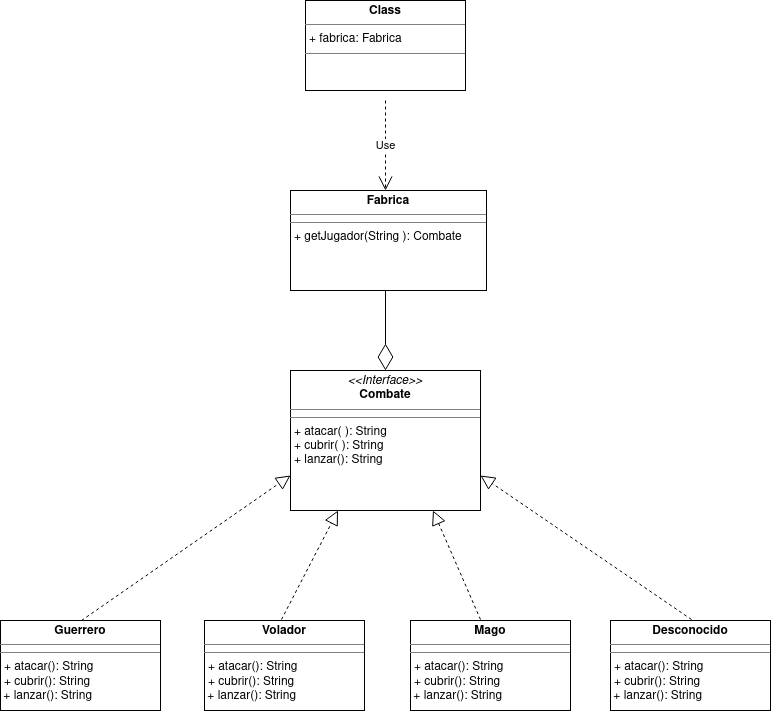

The diagram above was exported from draw.io. Its source (the exported page's mxGraphModel, read from the mxfile embedded in the PNG):
<mxGraphModel dx="1272" dy="641" grid="1" gridSize="10" guides="1" tooltips="1" connect="1" arrows="1" fold="1" page="1" pageScale="1" pageWidth="827" pageHeight="1169" math="0" shadow="0">
  <root>
    <mxCell id="WIyWlLk6GJQsqaUBKTNV-0" />
    <mxCell id="WIyWlLk6GJQsqaUBKTNV-1" parent="WIyWlLk6GJQsqaUBKTNV-0" />
    <mxCell id="kQfxQGlRCti_pjdLsoaf-23" value="&lt;p style=&quot;margin: 0px ; margin-top: 4px ; text-align: center&quot;&gt;&lt;i&gt;&amp;lt;&amp;lt;Interface&amp;gt;&amp;gt;&lt;/i&gt;&lt;br&gt;&lt;b&gt;Combate&lt;/b&gt;&lt;/p&gt;&lt;hr size=&quot;1&quot;&gt;&lt;hr size=&quot;1&quot;&gt;&lt;p style=&quot;margin: 0px ; margin-left: 4px&quot;&gt;+ atacar( ): String&lt;br&gt;+ cubrir( ): String&lt;/p&gt;&lt;p style=&quot;margin: 0px ; margin-left: 4px&quot;&gt;+ lanzar(): String&lt;br&gt;&lt;/p&gt;" style="verticalAlign=top;align=left;overflow=fill;fontSize=12;fontFamily=Helvetica;html=1;" vertex="1" parent="WIyWlLk6GJQsqaUBKTNV-1">
      <mxGeometry x="319" y="480" width="190" height="140" as="geometry" />
    </mxCell>
    <mxCell id="kQfxQGlRCti_pjdLsoaf-30" value="&lt;p style=&quot;margin: 0px ; margin-top: 4px ; text-align: center&quot;&gt;&lt;b&gt;Guerrero&lt;/b&gt;&lt;br&gt;&lt;/p&gt;&lt;hr size=&quot;1&quot;&gt;&lt;hr size=&quot;1&quot;&gt;&lt;p style=&quot;margin: 0px ; margin-left: 4px&quot;&gt;+ atacar(): String&lt;br&gt;+ cubrir(): String&lt;br&gt;&lt;/p&gt;&amp;nbsp;+ lanzar(): String" style="verticalAlign=top;align=left;overflow=fill;fontSize=12;fontFamily=Helvetica;html=1;" vertex="1" parent="WIyWlLk6GJQsqaUBKTNV-1">
      <mxGeometry x="29" y="730" width="160" height="90" as="geometry" />
    </mxCell>
    <mxCell id="kQfxQGlRCti_pjdLsoaf-31" value="&lt;p style=&quot;margin: 0px ; margin-top: 4px ; text-align: center&quot;&gt;&lt;b&gt;Volador&lt;/b&gt;&lt;br&gt;&lt;/p&gt;&lt;hr size=&quot;1&quot;&gt;&lt;hr size=&quot;1&quot;&gt;&lt;p style=&quot;margin: 0px ; margin-left: 4px&quot;&gt;+ atacar(): String&lt;br&gt;+ cubrir(): String&lt;br&gt;&lt;/p&gt;&amp;nbsp;+ lanzar(): String" style="verticalAlign=top;align=left;overflow=fill;fontSize=12;fontFamily=Helvetica;html=1;" vertex="1" parent="WIyWlLk6GJQsqaUBKTNV-1">
      <mxGeometry x="233" y="730" width="160" height="90" as="geometry" />
    </mxCell>
    <mxCell id="kQfxQGlRCti_pjdLsoaf-32" value="&lt;p style=&quot;margin: 0px ; margin-top: 4px ; text-align: center&quot;&gt;&lt;b&gt;Mago&lt;/b&gt;&lt;br&gt;&lt;/p&gt;&lt;hr size=&quot;1&quot;&gt;&lt;hr size=&quot;1&quot;&gt;&lt;p style=&quot;margin: 0px ; margin-left: 4px&quot;&gt;+ atacar(): String&lt;br&gt;+ cubrir(): String&lt;br&gt;&lt;/p&gt;&amp;nbsp;+ lanzar(): String" style="verticalAlign=top;align=left;overflow=fill;fontSize=12;fontFamily=Helvetica;html=1;" vertex="1" parent="WIyWlLk6GJQsqaUBKTNV-1">
      <mxGeometry x="439" y="730" width="160" height="90" as="geometry" />
    </mxCell>
    <mxCell id="kQfxQGlRCti_pjdLsoaf-33" value="&lt;p style=&quot;margin: 0px ; margin-top: 4px ; text-align: center&quot;&gt;&lt;b&gt;Desconocido&lt;/b&gt;&lt;br&gt;&lt;/p&gt;&lt;hr size=&quot;1&quot;&gt;&lt;hr size=&quot;1&quot;&gt;&lt;p style=&quot;margin: 0px ; margin-left: 4px&quot;&gt;+ atacar(): String&lt;br&gt;+ cubrir(): String&lt;br&gt;&lt;/p&gt;&amp;nbsp;+ lanzar(): String" style="verticalAlign=top;align=left;overflow=fill;fontSize=12;fontFamily=Helvetica;html=1;" vertex="1" parent="WIyWlLk6GJQsqaUBKTNV-1">
      <mxGeometry x="639" y="730" width="160" height="90" as="geometry" />
    </mxCell>
    <mxCell id="kQfxQGlRCti_pjdLsoaf-46" value="" style="endArrow=block;dashed=1;endFill=0;endSize=12;html=1;entryX=0;entryY=0.75;entryDx=0;entryDy=0;" edge="1" parent="WIyWlLk6GJQsqaUBKTNV-1" target="kQfxQGlRCti_pjdLsoaf-23">
      <mxGeometry width="160" relative="1" as="geometry">
        <mxPoint x="110" y="730" as="sourcePoint" />
        <mxPoint x="310" y="560" as="targetPoint" />
      </mxGeometry>
    </mxCell>
    <mxCell id="kQfxQGlRCti_pjdLsoaf-47" value="" style="endArrow=block;dashed=1;endFill=0;endSize=12;html=1;entryX=0.25;entryY=1;entryDx=0;entryDy=0;" edge="1" parent="WIyWlLk6GJQsqaUBKTNV-1" target="kQfxQGlRCti_pjdLsoaf-23">
      <mxGeometry width="160" relative="1" as="geometry">
        <mxPoint x="310" y="729" as="sourcePoint" />
        <mxPoint x="470" y="729" as="targetPoint" />
      </mxGeometry>
    </mxCell>
    <mxCell id="kQfxQGlRCti_pjdLsoaf-49" value="" style="endArrow=block;dashed=1;endFill=0;endSize=12;html=1;entryX=0.75;entryY=1;entryDx=0;entryDy=0;" edge="1" parent="WIyWlLk6GJQsqaUBKTNV-1" target="kQfxQGlRCti_pjdLsoaf-23">
      <mxGeometry width="160" relative="1" as="geometry">
        <mxPoint x="509" y="729" as="sourcePoint" />
        <mxPoint x="669" y="729" as="targetPoint" />
      </mxGeometry>
    </mxCell>
    <mxCell id="kQfxQGlRCti_pjdLsoaf-50" value="" style="endArrow=block;dashed=1;endFill=0;endSize=12;html=1;entryX=1;entryY=0.75;entryDx=0;entryDy=0;" edge="1" parent="WIyWlLk6GJQsqaUBKTNV-1" target="kQfxQGlRCti_pjdLsoaf-23">
      <mxGeometry width="160" relative="1" as="geometry">
        <mxPoint x="720" y="729" as="sourcePoint" />
        <mxPoint x="590" y="580" as="targetPoint" />
      </mxGeometry>
    </mxCell>
    <mxCell id="kQfxQGlRCti_pjdLsoaf-51" value="" style="endArrow=diamondThin;endFill=0;endSize=24;html=1;entryX=0.5;entryY=0;entryDx=0;entryDy=0;" edge="1" parent="WIyWlLk6GJQsqaUBKTNV-1" target="kQfxQGlRCti_pjdLsoaf-23">
      <mxGeometry width="160" relative="1" as="geometry">
        <mxPoint x="414" y="400" as="sourcePoint" />
        <mxPoint x="574" y="400" as="targetPoint" />
      </mxGeometry>
    </mxCell>
    <mxCell id="kQfxQGlRCti_pjdLsoaf-52" value="&lt;p style=&quot;margin: 0px ; margin-top: 4px ; text-align: center&quot;&gt;&lt;b&gt;Fabrica&lt;/b&gt;&lt;br&gt;&lt;/p&gt;&lt;hr size=&quot;1&quot;&gt;&lt;hr size=&quot;1&quot;&gt;&lt;p style=&quot;margin: 0px ; margin-left: 4px&quot;&gt;+ getJugador(String ): Combate&lt;br&gt;&lt;/p&gt;" style="verticalAlign=top;align=left;overflow=fill;fontSize=12;fontFamily=Helvetica;html=1;" vertex="1" parent="WIyWlLk6GJQsqaUBKTNV-1">
      <mxGeometry x="319" y="300" width="196" height="100" as="geometry" />
    </mxCell>
    <mxCell id="kQfxQGlRCti_pjdLsoaf-53" value="Use" style="endArrow=open;endSize=12;dashed=1;html=1;" edge="1" parent="WIyWlLk6GJQsqaUBKTNV-1">
      <mxGeometry width="160" relative="1" as="geometry">
        <mxPoint x="414" y="210" as="sourcePoint" />
        <mxPoint x="414" y="300" as="targetPoint" />
      </mxGeometry>
    </mxCell>
    <mxCell id="kQfxQGlRCti_pjdLsoaf-54" value="&lt;p style=&quot;margin: 0px ; margin-top: 4px ; text-align: center&quot;&gt;&lt;b&gt;Class&lt;/b&gt;&lt;/p&gt;&lt;hr size=&quot;1&quot;&gt;&lt;p style=&quot;margin: 0px ; margin-left: 4px&quot;&gt;+ fabrica: Fabrica&lt;br&gt;&lt;/p&gt;&lt;hr size=&quot;1&quot;&gt;" style="verticalAlign=top;align=left;overflow=fill;fontSize=12;fontFamily=Helvetica;html=1;" vertex="1" parent="WIyWlLk6GJQsqaUBKTNV-1">
      <mxGeometry x="334" y="110" width="160" height="90" as="geometry" />
    </mxCell>
  </root>
</mxGraphModel>